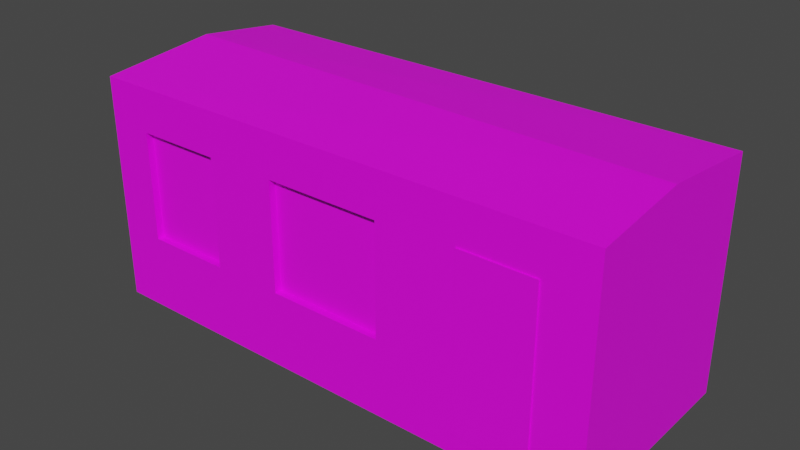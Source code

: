 # Source: Vagonchk_001.blend  (saved by Blender 3.6.13; exported with 4.5.12 LTS)
import bpy
from mathutils import Matrix  # noqa: F401  (used for matrix-valued properties, if any)

bpy.ops.wm.read_factory_settings(use_empty=True)
scene = bpy.context.scene
scene.name = 'Scene'

# ---- collections
col_collection = bpy.data.collections.new('Collection'); scene.collection.children.link(col_collection)

# ---- images (referenced by path relative to the original .blend; pixels are not part of the script)
import os
ASSET_DIR = os.environ.get("B2B_ASSET_DIR", "")  # directory of the original .blend (textures are referenced by path, not embedded)
HERE = os.path.dirname(os.path.abspath(__file__))  # packed textures are extracted next to this script under _unpacked/

def load_image(name, relpath, width, height, colorspace="sRGB"):
    """Load a texture the original file referenced (path relative to the .blend, or extracted next to this script)."""
    p = next((c for c in (os.path.join(HERE, relpath), os.path.join(ASSET_DIR, relpath)) if relpath and os.path.exists(c)), "")
    if p:
        img = bpy.data.images.load(p, check_existing=True)
        img.name = name
    else:  # same state as the original file: an image datablock whose file is absent (Cycles renders it pink)
        img = bpy.data.images.new(name, width, height)
        img.source = "FILE"
        img.filepath = "//" + (relpath or name)
    img.colorspace_settings.name = colorspace
    return img
img_metal003_jpg = load_image('metal003.jpg', 'metal003.jpg', 1024, 1024, 'sRGB')
img_okno022_jpg = load_image('okno022.jpg', 'okno022.jpg', 1024, 1024, 'sRGB')
img_dver005_jpg = load_image('dver005.jpg', 'dver005.jpg', 1024, 1024, 'sRGB')
img_metal008_jpg = load_image('metal008.jpg', 'metal008.jpg', 1024, 1024, 'sRGB')

# ---- materials (node trees are filled in below, after node groups)
mat_korpus = bpy.data.materials.new('korpus')
mat_korpus.use_transparent_shadow = False
mat_okno = bpy.data.materials.new('okno')
mat_okno.use_transparent_shadow = False
mat_dver = bpy.data.materials.new('dver')
mat_dver.use_transparent_shadow = False
mat_krysha = bpy.data.materials.new('krysha')
mat_krysha.use_transparent_shadow = False

# ---- material node trees
mat_korpus.use_nodes = True; mat_korpus.node_tree.nodes.clear()
_N = mat_korpus.node_tree.nodes; _L = mat_korpus.node_tree.links
n0 = _N.new('ShaderNodeBsdfPrincipled'); n0.name = 'Principled BSDF'; n0.location = (10, 300)
n0.distribution = 'GGX'
n0.subsurface_method = 'RANDOM_WALK_SKIN'
n0.inputs[3].default_value = 1.45
n0.inputs[27].default_value = (0.0, 0.0, 0.0, 1.0)
n0.inputs[28].default_value = 1.0
n1 = _N.new('ShaderNodeOutputMaterial'); n1.name = 'Material Output'; n1.location = (300, 300)
n2 = _N.new('ShaderNodeTexImage'); n2.name = 'Image Texture'; n2.location = (-285, 236)
n2.image = img_metal003_jpg
_L.new(n0.outputs[0], n1.inputs[0])
_L.new(n2.outputs[0], n0.inputs[0])
n1.is_active_output = True
mat_okno.use_nodes = True; mat_okno.node_tree.nodes.clear()
_N = mat_okno.node_tree.nodes; _L = mat_okno.node_tree.links
n0 = _N.new('ShaderNodeBsdfPrincipled'); n0.name = 'Principled BSDF'; n0.location = (10, 300)
n0.distribution = 'GGX'
n0.subsurface_method = 'RANDOM_WALK_SKIN'
n0.inputs[3].default_value = 1.45
n0.inputs[27].default_value = (0.0, 0.0, 0.0, 1.0)
n0.inputs[28].default_value = 1.0
n1 = _N.new('ShaderNodeOutputMaterial'); n1.name = 'Material Output'; n1.location = (300, 300)
n2 = _N.new('ShaderNodeTexImage'); n2.name = 'Image Texture'; n2.location = (-307, 204)
n2.image = img_okno022_jpg
_L.new(n0.outputs[0], n1.inputs[0])
_L.new(n2.outputs[0], n0.inputs[0])
n1.is_active_output = True
mat_dver.use_nodes = True; mat_dver.node_tree.nodes.clear()
_N = mat_dver.node_tree.nodes; _L = mat_dver.node_tree.links
n0 = _N.new('ShaderNodeBsdfPrincipled'); n0.name = 'Principled BSDF'; n0.location = (10, 300)
n0.distribution = 'GGX'
n0.subsurface_method = 'RANDOM_WALK_SKIN'
n0.inputs[3].default_value = 1.45
n0.inputs[27].default_value = (0.0, 0.0, 0.0, 1.0)
n0.inputs[28].default_value = 1.0
n1 = _N.new('ShaderNodeOutputMaterial'); n1.name = 'Material Output'; n1.location = (300, 300)
n2 = _N.new('ShaderNodeTexImage'); n2.name = 'Image Texture'; n2.location = (-267, 260)
n2.image = img_dver005_jpg
_L.new(n0.outputs[0], n1.inputs[0])
_L.new(n2.outputs[0], n0.inputs[0])
n1.is_active_output = True
mat_krysha.use_nodes = True; mat_krysha.node_tree.nodes.clear()
_N = mat_krysha.node_tree.nodes; _L = mat_krysha.node_tree.links
n0 = _N.new('ShaderNodeBsdfPrincipled'); n0.name = 'Principled BSDF'; n0.location = (10, 300)
n0.distribution = 'GGX'
n0.subsurface_method = 'RANDOM_WALK_SKIN'
n0.inputs[3].default_value = 1.45
n0.inputs[27].default_value = (0.0, 0.0, 0.0, 1.0)
n0.inputs[28].default_value = 1.0
n1 = _N.new('ShaderNodeOutputMaterial'); n1.name = 'Material Output'; n1.location = (300, 300)
n2 = _N.new('ShaderNodeTexImage'); n2.name = 'Image Texture'; n2.location = (-278, 227)
n2.image = img_metal008_jpg
_L.new(n0.outputs[0], n1.inputs[0])
_L.new(n2.outputs[0], n0.inputs[0])
n1.is_active_output = True

# ---- world
world_world = bpy.data.worlds.new('World'); scene.world = world_world
world_world.use_nodes = True; world_world.node_tree.nodes.clear()
_N = world_world.node_tree.nodes; _L = world_world.node_tree.links
n0 = _N.new('ShaderNodeOutputWorld'); n0.name = 'World Output'; n0.location = (300, 300)
n1 = _N.new('ShaderNodeBackground'); n1.name = 'Background'; n1.location = (10, 300)
n1.inputs[0].default_value = (0.05088, 0.05088, 0.05088, 1.0)
_L.new(n1.outputs[0], n0.inputs[0])
n0.is_active_output = True
world_world.color = (0.05088, 0.05088, 0.05088)
world_world.use_sun_shadow = False
world_world.sun_shadow_jitter_overblur = 0.0

# ---- meshes
me_cube_001 = bpy.data.meshes.new('Cube.001')
me_cube_001.from_pydata([(-0.986, -0.6767, -0.3396), (-1.0, -1.0, -1.0), (-1.0, -1.0, 1.0), (-0.986, -0.6767, 0.6149), (-1.0, 1.0, -1.0), (-0.8271, -0.9322, -0.3396), (-0.986, 0.6633, -0.3396), (-0.2145, -0.9322, -0.3396), (-0.986, 0.6633, 0.6149), (-0.8271, -0.9322, 0.6149), (0.5354, -0.9199, -0.8272), (-0.2145, -0.9322, 0.6149), (-1.0, 1.0, 1.0), (-0.4904, -0.9322, -0.3396), (0.5354, -0.9199, 0.6455), (-0.4904, -0.9322, 0.6149), (1.0, -1.0, -1.0), (0.2322, -0.9322, -0.3396), (1.0, -1.0, 1.0), (0.2322, -0.9322, 0.6149), (1.0, 1.0, -1.0), (0.8154, -0.9199, -0.8272), (1.0, 1.0, 1.0), (0.8154, -0.9199, 0.6455), (0.5354, -1.0, 0.6455), (0.8154, -1.0, 0.6455), (0.5354, -1.0, -0.8272), (0.8154, -1.0, -0.8272), (-0.2145, -1.0, -0.3396), (0.2322, -1.0, -0.3396), (0.2322, -1.0, 0.6149), (-0.2145, -1.0, 0.6149), (-0.4904, -1.0, 0.6149), (-0.8271, -1.0, -0.3396), (-0.8271, -1.0, 0.6149), (-0.4904, -1.0, -0.3396), (-1.0, -0.6767, -0.3396), (-1.0, -0.6767, 0.6149), (-1.0, 0.6633, -0.3396), (-1.0, 0.6633, 0.6149), (0.5354, -1.013, -0.8272), (0.5354, -1.013, 0.6455), (0.8154, -1.013, -0.8272), (0.8154, -1.013, 0.6455), (-0.8271, -0.9322, 0.1376), (-0.2145, -0.9322, 0.1376), (0.5354, -0.9199, -0.09085), (-0.4904, -0.9322, 0.1376), (1.0, -1.0, 4.768e-07), (0.2322, -0.9322, 0.1376), (1.0, 1.0, 4.768e-07), (0.8154, -0.9199, -0.09085), (0.5354, -1.0, -0.09085), (0.2322, -1.0, 0.1376), (-0.8271, -1.0, 0.1376), (0.8154, -1.0, -0.09085), (-1.0, 1.0, 4.768e-07), (-0.2145, -1.0, 0.1376), (-0.4904, -1.0, 0.1376), (0.5354, -1.013, -0.09085), (0.8154, -1.013, -0.09085), (-1.0, 1.0, 1.0), (1.0, 1.0, 1.0), (1.0, -0.06977, 1.101), (-1.0, 0.1338, 1.101), (-1.0, 0.9817, 0.9791), (-1.0, -0.9828, 0.9795), (1.0, 1.0, 0.9899), (0.9879, -1.0, 0.9768), (1.0, -1.0, 0.9768), (1.0, -1.0, 0.9799), (-1.0, -1.0, 0.9795), (-1.0, 1.0, 0.9791)], [], [(37, 66, 65, 39), (12, 72, 65), (56, 72, 67, 50), (50, 67, 70, 69, 48), (53, 52, 24, 30), (25, 68, 71, 1, 16, 27, 26, 29, 28, 35, 33, 54, 34, 32, 31, 30, 24), (57, 31, 32, 58), (48, 69, 68, 25, 55), (4, 20, 16, 1), (22, 12, 64, 63), (52, 46, 14, 24), (46, 10, 40, 59), (51, 21, 27, 55), (27, 21, 10, 26), (24, 14, 23, 25), (57, 45, 11, 31), (45, 49, 19, 11), (49, 17, 29, 53), (29, 17, 7, 28), (31, 11, 19, 30), (44, 9, 34, 54), (44, 47, 15, 9), (47, 13, 35, 58), (35, 13, 5, 33), (9, 15, 32, 34), (3, 0, 36, 37), (6, 8, 39, 38), (6, 0, 3, 8), (36, 0, 6, 38), (8, 3, 37, 39), (59, 60, 43, 41), (51, 23, 43, 60), (10, 21, 42, 40), (23, 14, 41, 43), (21, 51, 60, 42), (40, 42, 60, 59), (15, 47, 58, 32), (5, 13, 47, 44), (5, 44, 54, 33), (19, 49, 53, 30), (7, 17, 49, 45), (28, 7, 45, 57), (23, 51, 55, 25), (14, 46, 59, 41), (26, 10, 46, 52), (16, 48, 55, 27), (28, 57, 58, 35), (29, 26, 52, 53), (20, 50, 48, 16), (4, 56, 50, 20), (12, 22, 62, 61), (63, 64, 2, 18), (70, 67, 22, 63, 18), (65, 66, 2, 64, 12), (68, 69, 70), (70, 18, 68), (65, 72, 56, 4, 1, 71, 66, 37, 36, 38, 39), (66, 71, 2), (71, 68, 18, 2), (67, 72, 12, 22)])
me_cube_001.polygons.foreach_set('material_index', [0, 0, 0, 0, 0, 0, 0, 0, 0, 0, 0, 2, 0, 0, 0, 1, 1, 1, 1, 0, 1, 1, 1, 1, 0, 1, 1, 1, 1, 0, 2, 2, 2, 2, 2, 2, 1, 1, 1, 1, 1, 1, 0, 2, 0, 0, 0, 0, 0, 0, 0, 0, 0, 0, 0, 3, 0, 0, 3, 3])
_uv = me_cube_001.uv_layers.new(name='UVMap')
_uv.uv.foreach_set('vector', [0.1586, 0.861, 0.05899, 1.144, 0.0591, -0.6734, 0.1586, -0.3788, 0.832, 0.5002, 0.832, 0.4897, 0.8259, 0.4897, 0.3111, 1.958, 0.03887, 1.958, 0.03586, 0.07609, 0.3111, 0.07609, 0.3703, 0.09179, 0.102, 0.08917, 0.1082, -0.7248, 0.1091, -0.7248, 0.3739, -0.7222, 0.2256, 1.431, 0.3185, 1.848, 0.01917, 1.848, 0.0316, 1.431, 0.1384, 0.5406, 0.06957, 0.4531, 0.8603, 0.4493, 0.8612, 0.9737, 0.06567, 0.9768, 0.139, 0.9307, 0.2504, 0.9303, 0.3708, 0.8007, 0.5484, 0.8, 0.6582, 0.7995, 0.7921, 0.799, 0.7919, 0.6726, 0.7916, 0.5462, 0.6577, 0.5467, 0.548, 0.5471, 0.3703, 0.5478, 0.2497, 0.5402, 0.2256, 0.816, 0.0316, 0.816, 0.0316, 0.4363, 0.2256, 0.4363, 0.06496, 0.7074, 0.06452, 0.4486, 0.06932, 0.4486, 0.1381, 0.5361, 0.1384, 0.7311, 0.6432, -0.7222, 1.185, -0.7222, 1.185, 0.09179, 0.6432, 0.09179, 0.5469, -2.981e-09, 0.5469, 1.0, 0.3642, 1.0, 0.3212, 1.455e-08, 0.3599, 0.4104, 0.3866, 0.4104, 0.3866, 0.7786, 0.3599, 0.7786, 0.3866, 0.4104, 0.3866, 0.04225, 0.3866, 0.04225, 0.3866, 0.4104, 0.3866, 0.4104, 0.3866, 0.04225, 0.3599, 0.04225, 0.3599, 0.4104, 0.8261, 0.2899, 0.8261, 0.3299, 0.7327, 0.3299, 0.7327, 0.2899, 0.7327, 0.2899, 0.7327, 0.3299, 0.8261, 0.3299, 0.8261, 0.2899, 0.3599, 0.5247, 0.3825, 0.5247, 0.3825, 0.7633, 0.3599, 0.7633, 0.005125, 0.5059, 0.996, 0.5019, 0.992, 0.9985, 0.003125, 0.9985, 0.3825, 0.5247, 0.3825, 0.286, 0.3599, 0.286, 0.3599, 0.5247, 0.9892, 0.4325, 0.9553, 0.4339, 0.9493, 0.2851, 0.9831, 0.2838, 0.4828, 0.2899, 0.4828, 0.3238, 0.6317, 0.3238, 0.6317, 0.2899, 0.3825, 0.5247, 0.3825, 0.7633, 0.3599, 0.7633, 0.3599, 0.5247, 1.001, 0.4987, 0.004812, 0.5027, 0.002812, 0.9993, 0.9986, 0.9993, 0.3825, 0.5247, 0.3825, 0.286, 0.3599, 0.286, 0.3599, 0.5247, 0.3908, 0.2899, 0.3908, 0.3238, 0.2786, 0.3238, 0.2786, 0.2899, 0.2786, 0.3238, 0.3908, 0.3238, 0.3908, 0.2899, 0.2786, 0.2899, 0.9656, 0.5393, 0.9656, 0.06205, 0.9609, 0.06205, 0.9609, 0.5393, 0.9656, 0.06205, 0.9656, 0.5393, 0.9609, 0.5393, 0.9609, 0.06205, 1.002, 0.006047, 0.007704, 0.01005, 0.003704, 0.9953, 0.9984, 0.9993, 0.9609, 0.2276, 0.9656, 0.2276, 0.9656, 0.8976, 0.9609, 0.8976, 0.2256, 1.122, 0.2256, 0.4516, 0.2209, 0.4516, 0.2209, 1.122, 0.2572, 0.5045, 0.7369, 0.5026, 0.7339, 0.9688, 0.2582, 0.9708, 0.3866, 0.4104, 0.3866, 0.7786, 0.3866, 0.7786, 0.3866, 0.4104, 0.49, 0.4171, 0.5833, 0.4171, 0.5833, 0.4171, 0.49, 0.4171, 0.5833, 0.4171, 0.49, 0.4171, 0.49, 0.4171, 0.5833, 0.4171, 0.3866, 0.04225, 0.3866, 0.4104, 0.3866, 0.4104, 0.3866, 0.04225, 0.2563, 0.03833, 0.7398, 0.03637, 0.7369, 0.5026, 0.2572, 0.5045, 0.3825, 0.7633, 0.3825, 0.5247, 0.3599, 0.5247, 0.3599, 0.7633, 1.003, -0.001953, 0.006812, 0.006047, 0.004812, 0.5027, 1.001, 0.4987, 0.3825, 0.286, 0.3825, 0.5247, 0.3599, 0.5247, 0.3599, 0.286, 0.3825, 0.7633, 0.3825, 0.5247, 0.3599, 0.5247, 0.3599, 0.7633, 0.007125, 0.01323, 1.0, 0.005229, 0.996, 0.5019, 0.005125, 0.5059, 0.3599, 0.286, 0.3825, 0.286, 0.3825, 0.5247, 0.3599, 0.5247, 0.3866, 0.7786, 0.3866, 0.4104, 0.3599, 0.4104, 0.3599, 0.7786, 0.3866, 0.7786, 0.3866, 0.4104, 0.3866, 0.4104, 0.3866, 0.7786, 0.3599, 0.04225, 0.3866, 0.04225, 0.3866, 0.4104, 0.3599, 0.4104, 0.06542, 0.9723, 0.06496, 0.7074, 0.1384, 0.7311, 0.1388, 0.9262, 0.4196, 0.816, 0.2256, 0.816, 0.2256, 0.4363, 0.4196, 0.4363, 0.4196, 1.431, 0.6178, 1.848, 0.3185, 1.848, 0.2256, 1.431, 0.6414, 0.09443, 0.3703, 0.09179, 0.3739, -0.7222, 0.6449, -0.7196, 0.5892, 1.958, 0.3111, 1.958, 0.3111, 0.07609, 0.5892, 0.07609, 0.03306, 1.958, 0.03306, 0.07609, 0.03306, 0.07609, 0.03306, 1.958, 0.3212, 1.455e-08, 0.3642, 1.0, 0.125, 1.0, 0.125, 2.98e-08, 0.3994, 0.1538, 0.4188, -0.8458, 0.4222, -0.8457, 0.4473, -0.3098, 0.4061, 0.154, 0.1879, -0.2313, 0.1867, 0.7509, 0.1935, 0.7595, 0.228, 0.1927, 0.1948, -0.2405, 0.06932, 0.4486, 0.06452, 0.4486, 0.06452, 0.4478, 0.125, 0.5838, 0.353, 3.042e-06, 0.353, 1.0, 0.0591, -0.6734, 0.0591, -0.6903, 0.3267, -0.6903, 0.6001, -0.6903, 0.6001, 1.16, 0.05899, 1.16, 0.05899, 1.144, 0.1586, 0.861, 0.4196, 0.861, 0.4196, -0.3788, 0.1586, -0.3788, 0.1717, 0.4899, 0.166, 0.4899, 0.166, 0.5002, 0.1508, 0.04478, 0.7099, 0.04377, 0.7133, 0.05246, 0.1508, 0.05246, 0.1508, 0.05652, 0.7133, 0.05246, 0.7133, 0.0603, 0.1508, 0.0603])
me_cube_001.materials.append(mat_korpus)
me_cube_001.materials.append(mat_okno)
me_cube_001.materials.append(mat_dver)
me_cube_001.materials.append(mat_krysha)
me_cube_001.update()

# ---- objects
ob_cube = bpy.data.objects.new('Cube', me_cube_001)

# ---- transforms, parenting, visibility, modifiers, constraints
ob_cube.location = (0.0, 0.0, 2.204)
ob_cube.scale = (5.0, 2.0, 2.2)

# ---- collection membership
col_collection.objects.link(ob_cube)

# ---- scene / render settings (as saved in the file)
scene.frame_start = 1; scene.frame_end = 250; scene.frame_set(1)
scene.render.engine = 'BLENDER_EEVEE_NEXT'
scene.cycles.sampling_pattern = 'TABULATED_SOBOL'
scene.view_settings.view_transform = 'Filmic'
bpy.context.view_layer.update()

# ---- added for rendering (the .blend has no active camera and no usable light): camera, sun
cam_auto = bpy.data.cameras.new('AutoCamera')
cam_auto.lens = 50.0
cam_auto.sensor_width = 36.0
cam_auto.clip_end = 1000.0
ob_auto_camera = bpy.data.objects.new('AutoCamera', cam_auto)
scene.collection.objects.link(ob_auto_camera)
ob_auto_camera.location = (10.8526, -13.0365, 10.9975)
ob_auto_camera.rotation_euler = (1.09748, -7.21219e-08, 0.694738)
scene.camera = ob_auto_camera
light_auto_sun = bpy.data.lights.new('AutoSun', 'SUN')
light_auto_sun.energy = 3.0
light_auto_sun.angle = 0.0523599
ob_auto_sun = bpy.data.objects.new('AutoSun', light_auto_sun)
scene.collection.objects.link(ob_auto_sun)
ob_auto_sun.rotation_euler = (0.872665, 0.174533, 0.523599)
bpy.context.view_layer.update()
